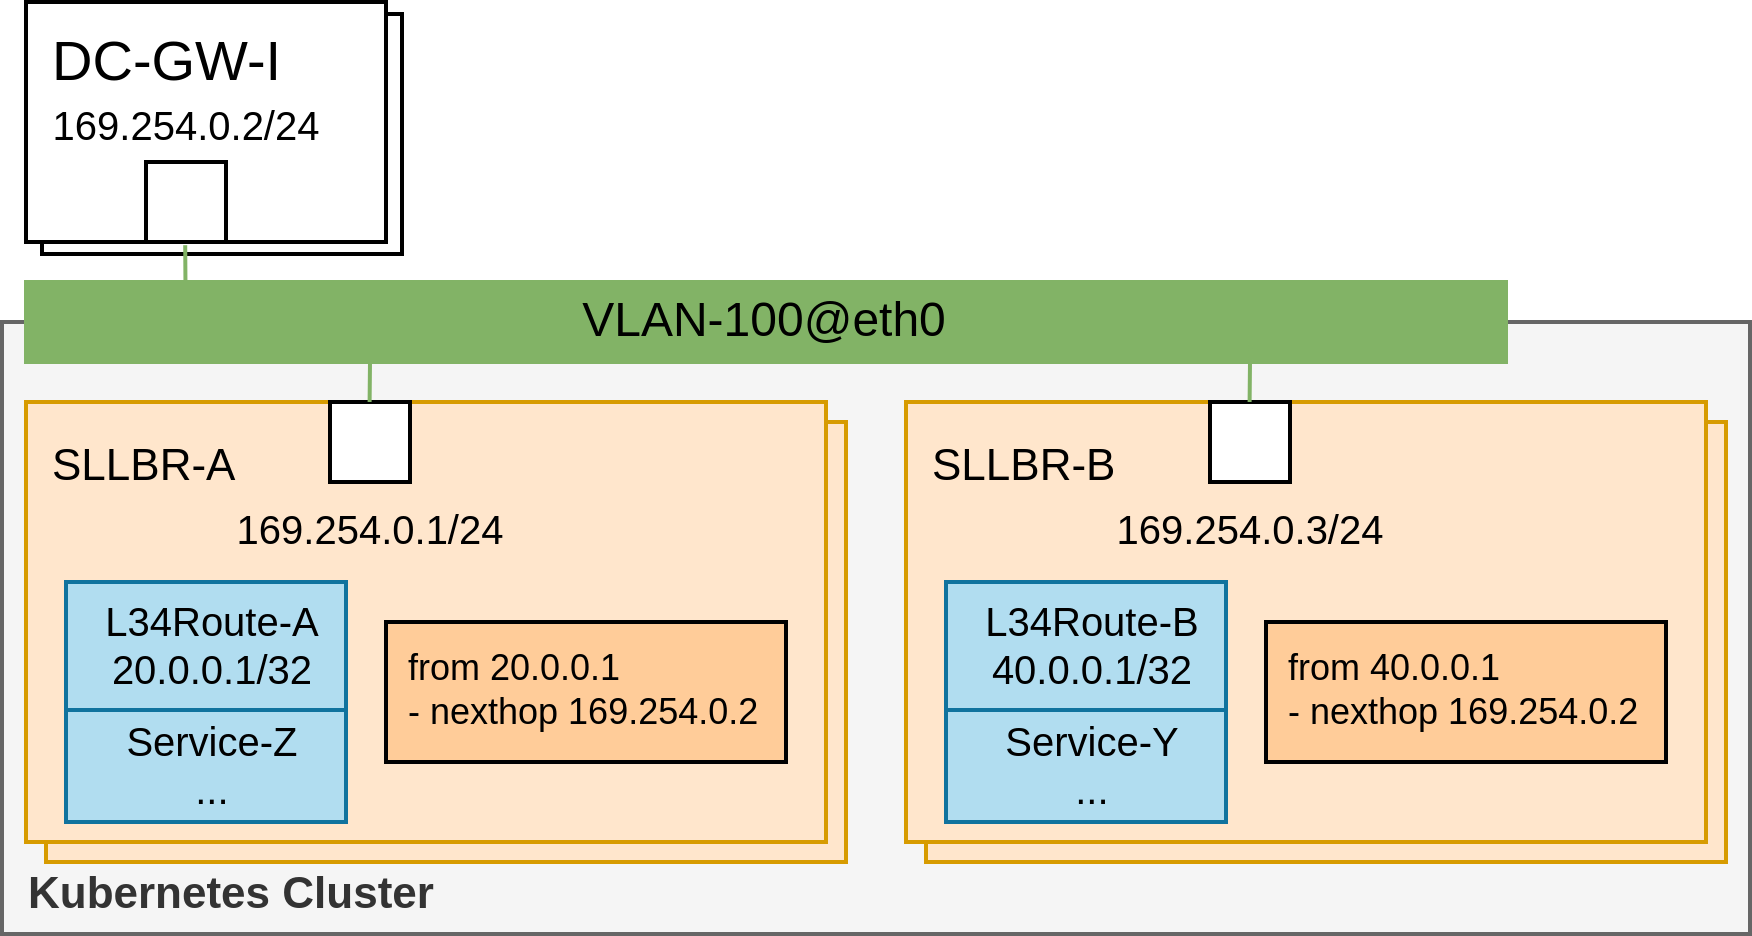

The diagram above was exported from draw.io. Its source (the exported page's mxGraphModel, read from the mxfile embedded in the PNG):
<mxGraphModel dx="1527" dy="1483" grid="1" gridSize="10" guides="1" tooltips="1" connect="1" arrows="1" fold="1" page="1" pageScale="1" pageWidth="850" pageHeight="1100" math="0" shadow="0">
  <root>
    <mxCell id="0" />
    <mxCell id="1" parent="0" />
    <mxCell id="yRqpSp9bE1he_eni3NPO-1" value="&lt;font&gt;&lt;span style=&quot;font-size: 11px&quot;&gt;&lt;b&gt;Kubernetes Cluster&lt;/b&gt;&lt;/span&gt;&lt;br&gt;&lt;/font&gt;" style="rounded=0;whiteSpace=wrap;html=1;labelBackgroundColor=none;fontSize=14;align=left;fillColor=#F5F5F5;strokeColor=#666666;verticalAlign=bottom;spacingLeft=5;fontColor=#333333;" vertex="1" parent="1">
      <mxGeometry x="-850" y="-1020" width="437" height="153" as="geometry" />
    </mxCell>
    <mxCell id="5COLSkIG5h0RY-Sir8LQ-1" value="Gateway-I" style="rounded=0;whiteSpace=wrap;html=1;labelBackgroundColor=none;fontSize=14;align=left;verticalAlign=top;spacingLeft=5;" parent="1" vertex="1">
      <mxGeometry x="-840" y="-1097" width="90" height="60" as="geometry" />
    </mxCell>
    <mxCell id="5COLSkIG5h0RY-Sir8LQ-4" value="&lt;font&gt;&lt;span style=&quot;font-size: 11px&quot;&gt;SLLBR-A&lt;/span&gt;&lt;br&gt;&lt;/font&gt;" style="rounded=0;whiteSpace=wrap;html=1;labelBackgroundColor=none;fontSize=14;align=left;fillColor=#ffe6cc;strokeColor=#d79b00;verticalAlign=top;spacingLeft=5;" parent="1" vertex="1">
      <mxGeometry x="-839" y="-995" width="200" height="110" as="geometry" />
    </mxCell>
    <mxCell id="5COLSkIG5h0RY-Sir8LQ-5" value="DC-GW-I" style="rounded=0;whiteSpace=wrap;html=1;labelBackgroundColor=none;fontSize=14;align=left;verticalAlign=top;spacingLeft=5;" parent="1" vertex="1">
      <mxGeometry x="-844" y="-1100" width="90" height="60" as="geometry" />
    </mxCell>
    <mxCell id="5COLSkIG5h0RY-Sir8LQ-6" value="169.254.0.2/24" style="strokeColor=inherit;fillColor=inherit;gradientColor=inherit;shape=rect;points=[[0,0.5,0]];html=1;resizable=1;align=center;verticalAlign=bottom;labelPosition=center;verticalLabelPosition=top;labelBackgroundColor=none;fontSize=10;paart=1;direction=south;" parent="1" vertex="1">
      <mxGeometry x="-814" y="-1060" width="20" height="20" as="geometry" />
    </mxCell>
    <mxCell id="5COLSkIG5h0RY-Sir8LQ-7" value="" style="endArrow=none;html=1;rounded=0;entryX=1.04;entryY=0.51;entryDx=0;entryDy=0;entryPerimeter=0;strokeColor=#82b366;fillColor=#d5e8d4;" parent="1" target="5COLSkIG5h0RY-Sir8LQ-6" edge="1">
      <mxGeometry width="50" height="50" relative="1" as="geometry">
        <mxPoint x="-804" y="-1010" as="sourcePoint" />
        <mxPoint x="-546.5" y="-1000" as="targetPoint" />
      </mxGeometry>
    </mxCell>
    <mxCell id="5COLSkIG5h0RY-Sir8LQ-8" value="&lt;font&gt;&lt;span style=&quot;font-size: 11px&quot;&gt;SLLBR-A&lt;/span&gt;&lt;br&gt;&lt;/font&gt;" style="rounded=0;whiteSpace=wrap;html=1;labelBackgroundColor=none;fontSize=14;align=left;fillColor=#ffe6cc;strokeColor=#d79b00;verticalAlign=top;spacingLeft=5;" parent="1" vertex="1">
      <mxGeometry x="-844" y="-1000" width="200" height="110" as="geometry" />
    </mxCell>
    <mxCell id="5COLSkIG5h0RY-Sir8LQ-9" value="169.254.0.1/24" style="strokeColor=inherit;fillColor=inherit;gradientColor=inherit;shape=rect;points=[[0,0.5,0]];html=1;resizable=1;align=center;verticalAlign=top;labelPosition=center;verticalLabelPosition=bottom;labelBackgroundColor=none;fontSize=10;paart=1;" parent="1" vertex="1">
      <mxGeometry x="-768" y="-1000" width="20" height="20" as="geometry" />
    </mxCell>
    <mxCell id="5COLSkIG5h0RY-Sir8LQ-13" value="&lt;span&gt;L34Route-A&lt;/span&gt;&lt;div&gt;&lt;span&gt;20.0.0.1/32&lt;/span&gt;&lt;/div&gt;" style="rounded=0;whiteSpace=wrap;html=1;labelBackgroundColor=none;fontSize=10;align=center;spacingLeft=4;labelPosition=center;verticalLabelPosition=middle;verticalAlign=middle;fillColor=#b1ddf0;strokeColor=#10739e;spacing=2;spacingTop=0;fontStyle=0" parent="1" vertex="1">
      <mxGeometry x="-834" y="-955" width="70" height="32" as="geometry" />
    </mxCell>
    <mxCell id="5COLSkIG5h0RY-Sir8LQ-14" value="&lt;span&gt;Service-Z&lt;/span&gt;&lt;div&gt;&lt;span&gt;...&lt;/span&gt;&lt;/div&gt;" style="rounded=0;whiteSpace=wrap;html=1;labelBackgroundColor=none;fontSize=10;align=center;spacingLeft=4;labelPosition=center;verticalLabelPosition=middle;verticalAlign=middle;fillColor=#b1ddf0;strokeColor=#10739e;spacing=2;spacingTop=0;fontStyle=0" parent="1" vertex="1">
      <mxGeometry x="-834" y="-923" width="70" height="28" as="geometry" />
    </mxCell>
    <mxCell id="5COLSkIG5h0RY-Sir8LQ-16" value="&lt;div style=&quot;font-size: 9px;&quot;&gt;&lt;span style=&quot;background-color: transparent; color: light-dark(rgb(0, 0, 0), rgb(255, 255, 255));&quot;&gt;from 20.0.0.1&lt;/span&gt;&lt;/div&gt;&lt;div style=&quot;font-size: 9px;&quot;&gt;- nexthop 169.254.0.2&lt;/div&gt;" style="rounded=0;whiteSpace=wrap;html=1;labelBackgroundColor=none;fontSize=9;align=left;spacingLeft=4;labelPosition=center;verticalLabelPosition=middle;verticalAlign=top;fillColor=#FFCC99;" parent="1" vertex="1">
      <mxGeometry x="-754" y="-945" width="100" height="35" as="geometry" />
    </mxCell>
    <mxCell id="5COLSkIG5h0RY-Sir8LQ-17" value="" style="endArrow=none;html=1;rounded=0;strokeColor=#82b366;fillColor=#d5e8d4;" parent="1" edge="1">
      <mxGeometry width="50" height="50" relative="1" as="geometry">
        <mxPoint x="-758.1" y="-1000" as="sourcePoint" />
        <mxPoint x="-757.9" y="-1020" as="targetPoint" />
      </mxGeometry>
    </mxCell>
    <mxCell id="5COLSkIG5h0RY-Sir8LQ-20" value="VLAN-100@eth0" style="rounded=0;whiteSpace=wrap;html=1;fillColor=#82B366;strokeColor=#82b366;" parent="1" vertex="1">
      <mxGeometry x="-844" y="-1030" width="370" height="20" as="geometry" />
    </mxCell>
    <mxCell id="5COLSkIG5h0RY-Sir8LQ-22" value="&lt;font&gt;&lt;span style=&quot;font-size: 11px&quot;&gt;SLLBR-A&lt;/span&gt;&lt;br&gt;&lt;/font&gt;" style="rounded=0;whiteSpace=wrap;html=1;labelBackgroundColor=none;fontSize=14;align=left;fillColor=#ffe6cc;strokeColor=#d79b00;verticalAlign=top;spacingLeft=5;" parent="1" vertex="1">
      <mxGeometry x="-619" y="-995" width="200" height="110" as="geometry" />
    </mxCell>
    <mxCell id="5COLSkIG5h0RY-Sir8LQ-26" value="&lt;font&gt;&lt;span style=&quot;font-size: 11px&quot;&gt;SLLBR-B&lt;/span&gt;&lt;br&gt;&lt;/font&gt;" style="rounded=0;whiteSpace=wrap;html=1;labelBackgroundColor=none;fontSize=14;align=left;fillColor=#ffe6cc;strokeColor=#d79b00;verticalAlign=top;spacingLeft=5;" parent="1" vertex="1">
      <mxGeometry x="-624" y="-1000" width="200" height="110" as="geometry" />
    </mxCell>
    <mxCell id="5COLSkIG5h0RY-Sir8LQ-27" value="169.254.0.3/24" style="strokeColor=inherit;fillColor=inherit;gradientColor=inherit;shape=rect;points=[[0,0.5,0]];html=1;resizable=1;align=center;verticalAlign=top;labelPosition=center;verticalLabelPosition=bottom;labelBackgroundColor=none;fontSize=10;paart=1;" parent="1" vertex="1">
      <mxGeometry x="-548" y="-1000" width="20" height="20" as="geometry" />
    </mxCell>
    <mxCell id="5COLSkIG5h0RY-Sir8LQ-29" value="&lt;span&gt;L34Route-B&lt;/span&gt;&lt;div&gt;&lt;span&gt;40.0.0.1/32&lt;/span&gt;&lt;/div&gt;" style="rounded=0;whiteSpace=wrap;html=1;labelBackgroundColor=none;fontSize=10;align=center;spacingLeft=4;labelPosition=center;verticalLabelPosition=middle;verticalAlign=middle;fillColor=#b1ddf0;strokeColor=#10739e;spacing=2;spacingTop=0;fontStyle=0" parent="1" vertex="1">
      <mxGeometry x="-614" y="-955" width="70" height="32" as="geometry" />
    </mxCell>
    <mxCell id="5COLSkIG5h0RY-Sir8LQ-30" value="&lt;span&gt;Service-Y&lt;/span&gt;&lt;div&gt;&lt;span&gt;...&lt;/span&gt;&lt;/div&gt;" style="rounded=0;whiteSpace=wrap;html=1;labelBackgroundColor=none;fontSize=10;align=center;spacingLeft=4;labelPosition=center;verticalLabelPosition=middle;verticalAlign=middle;fillColor=#b1ddf0;strokeColor=#10739e;spacing=2;spacingTop=0;fontStyle=0" parent="1" vertex="1">
      <mxGeometry x="-614" y="-923" width="70" height="28" as="geometry" />
    </mxCell>
    <mxCell id="5COLSkIG5h0RY-Sir8LQ-31" value="&lt;div style=&quot;font-size: 9px;&quot;&gt;&lt;span style=&quot;background-color: transparent; color: light-dark(rgb(0, 0, 0), rgb(255, 255, 255));&quot;&gt;from 40.0.0.1&lt;/span&gt;&lt;/div&gt;&lt;div style=&quot;font-size: 9px;&quot;&gt;- nexthop 169.254.0.2&lt;/div&gt;" style="rounded=0;whiteSpace=wrap;html=1;labelBackgroundColor=none;fontSize=9;align=left;spacingLeft=4;labelPosition=center;verticalLabelPosition=middle;verticalAlign=top;fillColor=#FFCC99;" parent="1" vertex="1">
      <mxGeometry x="-534" y="-945" width="100" height="35" as="geometry" />
    </mxCell>
    <mxCell id="5COLSkIG5h0RY-Sir8LQ-32" value="" style="endArrow=none;html=1;rounded=0;strokeColor=#82b366;fillColor=#d5e8d4;" parent="1" edge="1">
      <mxGeometry width="50" height="50" relative="1" as="geometry">
        <mxPoint x="-538.1" y="-1000" as="sourcePoint" />
        <mxPoint x="-537.9" y="-1020" as="targetPoint" />
      </mxGeometry>
    </mxCell>
  </root>
</mxGraphModel>